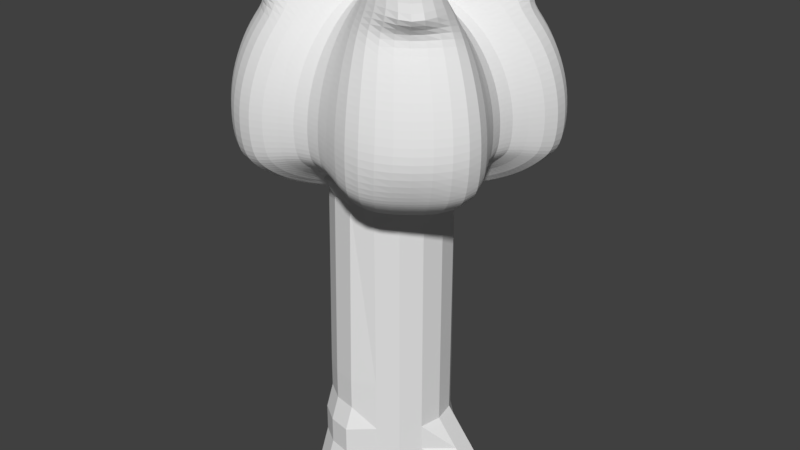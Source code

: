 # Source: Tree.blend  (saved by Blender 2.79.0; exported with 4.5.12 LTS)
import bpy
from mathutils import Matrix  # noqa: F401  (used for matrix-valued properties, if any)

bpy.ops.wm.read_factory_settings(use_empty=True)
scene = bpy.context.scene
scene.name = 'Scene'

# ---- collections
col_collection_1 = bpy.data.collections.new('Collection 1'); scene.collection.children.link(col_collection_1)

# ---- world
world_world = bpy.data.worlds.new('World'); scene.world = world_world
world_world.color = (0.05088, 0.05088, 0.05088)
world_world.use_sun_shadow = False
world_world.sun_shadow_jitter_overblur = 0.0
world_world.cycles.sampling_method = 'MANUAL'

# ---- meshes
me_cylinder = bpy.data.meshes.new('Cylinder')
me_cylinder.from_pydata([(0.0, 1.317, -1.0), (0.0, 1.0, 1.0), (0.3827, 1.241, -1.0), (0.2257, 0.7839, 1.0), (0.7071, 0.7071, -1.0), (0.5501, 0.5671, 1.0), (1.656, 0.3827, -1.0), (1.134, 0.3827, 1.0), (1.732, -4.371e-08, -1.0), (1.21, -4.371e-08, 1.0), (0.9239, -0.3827, -1.0), (0.9239, -0.3827, 1.0), (0.7071, -0.7071, -1.0), (0.7071, -0.7071, 1.0), (0.3827, -0.9239, -1.0), (0.3827, -0.9239, 1.0), (1.51e-07, -1.447, -1.0), (1.51e-07, -1.262, 1.0), (-0.3827, -1.371, -1.0), (-0.3827, -1.186, 1.0), (-0.7071, -1.155, -1.0), (-0.7071, -0.7071, 1.0), (-0.9239, -0.3827, -1.0), (-0.9239, -0.3827, 1.0), (-1.161, 1.192e-08, -1.0), (-0.8742, 1.192e-08, 1.0), (-1.085, 0.3827, -1.0), (-0.7981, 0.3827, 1.0), (-0.8617, 0.9887, -1.0), (-0.7071, 0.9817, 1.0), (-0.5373, 1.205, -1.0), (-0.3827, 1.199, 1.0), (0.0, 1.317, -0.907), (0.0, 1.193, -0.7626), (0.0, 1.193, -0.6077), (0.0, 1.193, -0.4825), (0.0, 1.193, -0.3052), (0.3827, 1.116, -0.3052), (0.3827, 1.116, -0.4825), (0.3827, 1.116, -0.6077), (0.3827, 1.116, -0.7626), (0.3827, 1.241, -0.907), (0.7071, 0.7071, -0.3052), (0.7071, 0.7071, -0.4825), (0.7071, 0.7071, -0.6077), (0.7071, 0.7071, -0.7626), (0.7071, 0.7071, -0.907), (0.9239, 0.3827, -0.3052), (0.9239, 0.3827, -0.4825), (0.9239, 0.3827, -0.6077), (1.3, 0.3827, -0.7626), (1.656, 0.3827, -0.907), (1.0, -4.371e-08, -0.3052), (1.0, -4.371e-08, -0.4825), (1.0, -4.371e-08, -0.6077), (1.376, -4.371e-08, -0.7626), (1.732, -4.371e-08, -0.907), (0.9239, -0.3827, -0.3052), (0.9239, -0.3827, -0.4825), (0.9239, -0.3827, -0.6077), (0.9239, -0.3827, -0.7626), (0.9239, -0.3827, -0.907), (0.7071, -0.7071, -0.3052), (0.7071, -0.7071, -0.4825), (0.7071, -0.7071, -0.6077), (0.7071, -0.7071, -0.7626), (0.7071, -0.7071, -0.907), (0.3827, -0.9239, -0.3052), (0.3827, -0.9239, -0.4825), (0.3827, -0.9239, -0.6077), (0.3827, -0.9239, -0.7626), (0.3827, -0.9239, -0.907), (1.51e-07, -1.113, -0.3052), (1.51e-07, -1.113, -0.4825), (1.51e-07, -1.267, -0.6077), (1.51e-07, -1.267, -0.7626), (1.51e-07, -1.447, -0.907), (-0.3827, -1.037, -0.3052), (-0.3827, -1.037, -0.4825), (-0.3827, -1.191, -0.6077), (-0.3827, -1.191, -0.7626), (-0.3827, -1.371, -0.907), (-0.7071, -0.8201, -0.3052), (-0.7071, -0.8201, -0.4825), (-0.7071, -0.9745, -0.6077), (-0.7071, -0.9745, -0.7626), (-0.7071, -1.155, -0.907), (-0.9239, -0.3827, -0.3052), (-0.9239, -0.3827, -0.4825), (-0.9239, -0.3827, -0.6077), (-0.9239, -0.3827, -0.7626), (-0.9239, -0.3827, -0.907), (-1.0, 1.192e-08, -0.3052), (-1.0, 1.192e-08, -0.4825), (-1.0, 1.192e-08, -0.6077), (-1.161, 1.192e-08, -0.7626), (-1.161, 1.192e-08, -0.907), (-0.9239, 0.3827, -0.3052), (-0.9239, 0.3827, -0.4825), (-0.9239, 0.3827, -0.6077), (-1.085, 0.3827, -0.7626), (-1.085, 0.3827, -0.907), (-0.7071, 0.7071, -0.3052), (-0.7071, 0.7071, -0.4825), (-0.7071, 0.7071, -0.6077), (-0.7071, 0.7071, -0.7626), (-0.8617, 0.9887, -0.907), (-0.3827, 0.9239, -0.3052), (-0.3827, 0.9239, -0.4825), (-0.3827, 0.9239, -0.6077), (-0.3827, 0.9239, -0.7626), (-0.5373, 1.205, -0.907), (0.0, 1.078, 0.7719), (0.0, 1.014, 0.9033), (0.2257, 0.7982, 0.9033), (0.2851, 0.8432, 0.7719), (0.5501, 0.5671, 0.9033), (0.6095, 0.5479, 0.7719), (1.134, 0.3827, 0.9033), (0.9239, 0.3827, 0.7719), (1.21, -4.371e-08, 0.9033), (1.0, -4.371e-08, 0.7719), (0.9239, -0.3827, 0.9033), (0.9239, -0.3827, 0.7719), (0.7071, -0.7071, 0.9033), (0.7071, -0.7071, 0.7719), (0.3827, -0.9239, 0.9033), (0.3827, -0.9239, 0.7719), (1.51e-07, -1.271, 0.9033), (1.51e-07, -1.046, 0.7719), (-0.3827, -1.195, 0.9033), (-0.3827, -0.9699, 0.7719), (-0.7071, -0.7155, 0.9033), (-0.7071, -0.7532, 0.7719), (-0.9239, -0.3827, 0.9033), (-0.9239, -0.3827, 0.7719), (-0.8742, 1.192e-08, 0.9033), (-1.0, 1.192e-08, 0.7719), (-0.7981, 0.3827, 0.9033), (-0.9239, 0.3827, 0.7719), (-0.7071, 0.9817, 0.9033), (-0.7071, 0.7071, 0.7719), (-0.3827, 1.199, 0.9033), (-0.3827, 0.9239, 0.7719)], [], [(113, 1, 3, 114), (114, 3, 5, 116), (116, 5, 7, 118), (118, 7, 9, 120), (120, 9, 11, 122), (122, 11, 13, 124), (124, 13, 15, 126), (126, 15, 17, 128), (128, 17, 19, 130), (130, 19, 21, 132), (132, 21, 23, 134), (134, 23, 25, 136), (136, 25, 27, 138), (138, 27, 29, 140), (3, 1, 31, 29, 27, 25, 23, 21, 19, 17, 15, 13, 11, 9, 7, 5), (140, 29, 31, 142), (142, 31, 1, 113), (0, 2, 4, 6, 8, 10, 12, 14, 16, 18, 20, 22, 24, 26, 28, 30), (30, 111, 32, 0), (111, 110, 33, 32), (110, 109, 34, 33), (109, 108, 35, 34), (108, 107, 36, 35), (28, 106, 111, 30), (106, 105, 110, 111), (105, 104, 109, 110), (104, 103, 108, 109), (103, 102, 107, 108), (26, 101, 106, 28), (101, 100, 105, 106), (100, 99, 104, 105), (99, 98, 103, 104), (98, 97, 102, 103), (24, 96, 101, 26), (96, 95, 100, 101), (95, 94, 99, 100), (94, 93, 98, 99), (93, 92, 97, 98), (22, 91, 96, 24), (91, 90, 95, 96), (90, 89, 94, 95), (89, 88, 93, 94), (88, 87, 92, 93), (20, 86, 91, 22), (86, 85, 90, 91), (85, 84, 89, 90), (84, 83, 88, 89), (83, 82, 87, 88), (18, 81, 86, 20), (81, 80, 85, 86), (80, 79, 84, 85), (79, 78, 83, 84), (78, 77, 82, 83), (16, 76, 81, 18), (76, 75, 80, 81), (75, 74, 79, 80), (74, 73, 78, 79), (73, 72, 77, 78), (14, 71, 76, 16), (71, 70, 75, 76), (70, 69, 74, 75), (69, 68, 73, 74), (68, 67, 72, 73), (12, 66, 71, 14), (66, 65, 70, 71), (65, 64, 69, 70), (64, 63, 68, 69), (63, 62, 67, 68), (10, 61, 66, 12), (61, 60, 65, 66), (60, 59, 64, 65), (59, 58, 63, 64), (58, 57, 62, 63), (8, 56, 61, 10), (56, 55, 60, 61), (55, 54, 59, 60), (54, 53, 58, 59), (53, 52, 57, 58), (6, 51, 56, 8), (51, 50, 55, 56), (50, 49, 54, 55), (49, 48, 53, 54), (48, 47, 52, 53), (4, 46, 51, 6), (46, 45, 50, 51), (45, 44, 49, 50), (44, 43, 48, 49), (43, 42, 47, 48), (2, 41, 46, 4), (41, 40, 45, 46), (40, 39, 44, 45), (39, 38, 43, 44), (38, 37, 42, 43), (0, 32, 41, 2), (32, 33, 40, 41), (33, 34, 39, 40), (34, 35, 38, 39), (35, 36, 37, 38), (107, 143, 112, 36), (143, 142, 113, 112), (102, 141, 143, 107), (141, 140, 142, 143), (97, 139, 141, 102), (139, 138, 140, 141), (92, 137, 139, 97), (137, 136, 138, 139), (87, 135, 137, 92), (135, 134, 136, 137), (82, 133, 135, 87), (133, 132, 134, 135), (77, 131, 133, 82), (131, 130, 132, 133), (72, 129, 131, 77), (129, 128, 130, 131), (67, 127, 129, 72), (127, 126, 128, 129), (62, 125, 127, 67), (125, 124, 126, 127), (57, 123, 125, 62), (123, 122, 124, 125), (52, 121, 123, 57), (121, 120, 122, 123), (47, 119, 121, 52), (119, 118, 120, 121), (42, 117, 119, 47), (117, 116, 118, 119), (37, 115, 117, 42), (115, 114, 116, 117), (36, 112, 115, 37), (112, 113, 114, 115)])
me_cylinder.use_remesh_preserve_volume = False
me_cylinder.use_remesh_preserve_attributes = False
me_cylinder.use_mirror_vertex_groups = False
me_cylinder.update()
me_sphere = bpy.data.meshes.new('Sphere')
me_sphere.from_pydata([(-0.0286, 0.2736, 2.54), (-0.0286, 0.5366, 2.46), (-0.0286, 0.779, 2.331), (-0.0286, 1.166, 1.944), (-0.0286, 1.296, 1.702), (-0.0286, 1.402, 1.165), (-0.0286, 1.296, 0.7865), (-0.0286, 1.166, 0.6799), (-0.0286, 0.779, 0.5097), (-0.0286, 0.5366, 0.4527), (-0.0286, 0.2736, 0.4176), (0.151, -3.489e-07, 0.5265), (0.1293, 0.3889, 3.184), (0.2842, 0.7629, 3.061), (0.427, 1.108, 2.862), (0.5521, 1.41, 2.593), (0.6548, 1.658, 2.266), (0.7311, 1.842, 1.893), (0.7781, 1.955, 1.489), (0.794, 1.994, 1.068), (0.7781, 1.955, 0.6466), (0.7311, 1.842, 0.4851), (0.6548, 1.658, 0.321), (0.5521, 1.41, 0.1772), (0.427, 1.108, 0.0592), (0.2842, 0.7629, -0.0285), (0.1293, 0.3889, -0.08251), (0.3994, 0.3995, 3.171), (0.6856, 0.6857, 3.262), (1.895, 1.931, 2.852), (1.181, 1.181, 2.581), (1.37, 1.37, 2.254), (1.511, 1.511, 1.881), (1.598, 1.598, 1.476), (1.627, 1.628, 1.055), (1.598, 1.598, 0.6339), (1.378, 1.41, 0.4851), (1.237, 1.269, 0.321), (1.047, 1.079, 0.1772), (0.8159, 0.8477, 0.0592), (0.5521, 0.5839, -0.0285), (0.2659, 0.2977, -0.08251), (0.6693, 0.1611, 3.184), (1.043, 0.316, 3.061), (1.388, 0.4588, 2.862), (1.69, 0.5839, 2.593), (1.938, 0.6866, 2.266), (2.122, 0.7629, 1.893), (2.236, 0.8099, 1.489), (2.274, 0.8258, 1.068), (2.236, 0.8099, 0.6466), (2.122, 0.7629, 0.4851), (1.938, 0.6866, 0.321), (1.69, 0.5839, 0.1772), (1.388, 0.4588, 0.0592), (1.043, 0.316, -0.0285), (0.6693, 0.1611, -0.08251), (0.4491, -3.77e-07, 2.386), (0.678, -4.225e-07, 2.317), (0.889, -4.225e-07, 2.204), (1.074, -4.407e-07, 2.052), (1.226, -4.588e-07, 1.867), (1.338, -4.225e-07, 1.656), (1.408, -4.225e-07, 1.427), (1.431, -4.952e-07, 1.189), (1.408, -4.225e-07, 0.9513), (1.338, -4.968e-07, 0.86), (1.226, -4.604e-07, 0.7672), (1.074, -4.422e-07, 0.6859), (0.889, -4.24e-07, 0.6191), (0.678, -4.422e-07, 0.5695), (0.4491, -3.786e-07, 0.539), (0.6693, -0.1611, 3.184), (1.043, -0.316, 3.061), (1.388, -0.4588, 2.862), (1.69, -0.5839, 2.593), (1.938, -0.6866, 2.266), (2.122, -0.7629, 1.893), (2.236, -0.8099, 1.489), (2.274, -0.8258, 1.068), (2.236, -0.8099, 0.6466), (2.122, -0.7629, 0.4851), (1.938, -0.6866, 0.321), (1.69, -0.5839, 0.1772), (1.388, -0.4588, 0.0592), (1.043, -0.316, -0.0285), (0.6693, -0.1611, -0.08251), (0.4105, -0.3852, 3.134), (0.6967, -0.6714, 3.225), (1.918, -1.909, 2.776), (1.192, -1.166, 2.543), (1.381, -1.356, 2.216), (1.522, -1.497, 1.843), (1.609, -1.584, 1.439), (1.64, -1.649, 1.056), (1.465, -1.496, 0.6466), (1.378, -1.41, 0.4851), (1.237, -1.269, 0.321), (1.047, -1.079, 0.1772), (0.8159, -0.8477, 0.0592), (0.5521, -0.5839, -0.0285), (0.2659, -0.2977, -0.08251), (0.1293, -0.3889, 3.184), (0.2842, -0.7629, 3.061), (0.427, -1.108, 2.862), (0.5521, -1.41, 2.593), (0.6548, -1.658, 2.266), (0.7311, -1.842, 1.893), (0.7781, -1.955, 1.489), (0.794, -1.994, 1.068), (0.7781, -1.955, 0.6466), (0.7311, -1.842, 0.4851), (0.6548, -1.658, 0.321), (0.5521, -1.41, 0.1772), (0.427, -1.108, 0.0592), (0.2842, -0.7629, -0.0285), (0.1293, -0.3889, -0.08251), (-0.0286, -0.2736, 2.54), (-0.0286, -0.5366, 2.46), (-0.0286, -0.779, 2.331), (-0.0286, -0.9915, 2.157), (-0.0286, -1.166, 1.944), (-0.0286, -1.296, 1.702), (-0.0286, -1.375, 1.439), (-0.0286, -1.402, 1.165), (-0.0286, -1.375, 0.8914), (-0.0286, -1.296, 0.7865), (-0.0286, -1.166, 0.6799), (-0.0286, -0.9915, 0.5864), (-0.0286, -0.779, 0.5097), (-0.0286, -0.5366, 0.4527), (-0.0286, -0.2736, 0.4176), (0.0287, -5.882e-07, 2.425), (-0.1929, -0.3889, 3.181), (-0.3478, -0.7629, 3.055), (-0.4906, -1.108, 2.858), (-0.6157, -1.41, 2.588), (-0.7184, -1.658, 2.281), (-0.7947, -1.842, 1.873), (-0.8417, -1.955, 1.484), (-0.8575, -1.994, 1.08), (-0.8417, -1.955, 0.6632), (-0.7947, -1.842, 0.4851), (-0.7184, -1.658, 0.321), (-0.6157, -1.41, 0.1772), (-0.4906, -1.108, 0.0592), (-0.3478, -0.7629, -0.0285), (-0.1929, -0.3889, -0.08251), (-0.3295, -0.2977, 3.184), (-0.6157, -0.5839, 3.275), (-1.831, -1.731, 2.878), (-1.111, -1.079, 2.593), (-1.3, -1.269, 2.266), (-1.441, -1.41, 1.893), (-1.528, -1.496, 1.489), (-1.558, -1.526, 1.068), (-1.528, -1.496, 0.6466), (-1.441, -1.41, 0.4851), (-1.3, -1.269, 0.321), (-1.111, -1.079, 0.1772), (-0.8795, -0.8477, 0.0592), (-0.6157, -0.5839, -0.0285), (-0.3295, -0.2977, -0.08251), (-0.4207, -0.1611, 3.184), (-0.7947, -0.316, 3.061), (-1.139, -0.4588, 2.862), (-1.441, -0.5839, 2.593), (-1.689, -0.6866, 2.266), (-1.874, -0.7629, 1.893), (-1.987, -0.8099, 1.489), (-2.025, -0.8258, 1.068), (-1.987, -0.8099, 0.6466), (-1.874, -0.7629, 0.4851), (-1.689, -0.6866, 0.321), (-1.441, -0.5839, 0.1772), (-1.139, -0.4588, 0.0592), (-0.7947, -0.316, -0.0285), (-0.4207, -0.1611, -0.08251), (-0.2037, -2.497e-07, 2.386), (-0.4326, -1.679e-07, 2.317), (-0.6436, -4.058e-08, 2.204), (-0.8285, -5.876e-08, 2.052), (-0.9803, 1.595e-07, 1.867), (-1.093, 8.672e-08, 1.656), (-1.163, -2.239e-08, 1.427), (-1.186, 1.231e-07, 1.189), (-1.163, -2.239e-08, 0.9513), (-1.093, 1.215e-07, 0.86), (-0.9803, 1.579e-07, 0.7672), (-0.8285, -6.032e-08, 0.6859), (-0.6436, -4.213e-08, 0.6191), (-0.4326, -7.85e-08, 0.5695), (-0.2037, -2.785e-07, 0.539), (-0.4207, 0.1611, 3.184), (-0.7947, 0.316, 3.061), (-1.139, 0.4588, 2.862), (-1.441, 0.5839, 2.593), (-1.689, 0.6866, 2.266), (-1.874, 0.7629, 1.893), (-1.987, 0.8099, 1.489), (-2.025, 0.8258, 1.068), (-1.987, 0.8099, 0.6466), (-1.874, 0.7629, 0.4851), (-1.689, 0.6866, 0.321), (-1.441, 0.5839, 0.1772), (-1.139, 0.4588, 0.0592), (-0.7947, 0.316, -0.0285), (-0.4207, 0.1611, -0.08251), (-0.3295, 0.2977, 3.184), (-0.6157, 0.5839, 3.275), (-1.831, 1.723, 2.878), (-1.111, 1.079, 2.593), (-1.3, 1.269, 2.266), (-1.441, 1.41, 1.893), (-1.528, 1.496, 1.489), (-1.558, 1.526, 1.068), (-1.528, 1.496, 0.6466), (-1.441, 1.41, 0.4851), (-1.3, 1.269, 0.321), (-1.111, 1.079, 0.1772), (-0.8795, 0.8477, 0.0592), (-0.6157, 0.5839, -0.0285), (-0.3295, 0.2977, -0.08251), (-0.1929, 0.3889, 3.184), (-0.3478, 0.7629, 3.061), (-0.4906, 1.108, 2.862), (-0.6157, 1.41, 2.593), (-0.7184, 1.658, 2.266), (-0.7947, 1.842, 1.893), (-0.8417, 1.955, 1.489), (-0.8575, 1.994, 1.068), (-0.8417, 1.955, 0.6466), (-0.7947, 1.842, 0.4851), (-0.7184, 1.658, 0.321), (-0.6157, 1.41, 0.1772), (-0.4906, 1.108, 0.0592), (-0.3478, 0.7629, -0.0285), (-0.1929, 0.3889, -0.08251), (-0.0286, 0.9915, 2.157), (-0.0286, 1.375, 1.439), (-0.0286, 1.375, 0.8914), (-0.0286, 0.9915, 0.5864)], [], [(6, 240, 20, 21), (2, 1, 13, 14), (7, 6, 21, 22), (238, 2, 14, 15), (241, 7, 22, 23), (3, 238, 15, 16), (8, 241, 23, 24), (4, 3, 16, 17), (9, 8, 24, 25), (239, 4, 17, 18), (10, 9, 25, 26), (5, 239, 18, 19), (0, 132, 12), (11, 10, 26), (240, 5, 19, 20), (1, 0, 12, 13), (12, 132, 27), (11, 26, 41), (20, 19, 34, 35), (13, 12, 27, 28), (21, 20, 35, 36), (14, 13, 28, 29), (22, 21, 36, 37), (15, 14, 29, 30), (23, 22, 37, 38), (16, 15, 30, 31), (24, 23, 38, 39), (17, 16, 31, 32), (25, 24, 39, 40), (18, 17, 32, 33), (26, 25, 40, 41), (19, 18, 33, 34), (31, 30, 45, 46), (39, 38, 53, 54), (32, 31, 46, 47), (40, 39, 54, 55), (33, 32, 47, 48), (41, 40, 55, 56), (34, 33, 48, 49), (27, 132, 42), (11, 41, 56), (35, 34, 49, 50), (28, 27, 42, 43), (36, 35, 50, 51), (29, 28, 43, 44), (37, 36, 51, 52), (30, 29, 44, 45), (38, 37, 52, 53), (50, 49, 64, 65), (43, 42, 57, 58), (51, 50, 65, 66), (44, 43, 58, 59), (52, 51, 66, 67), (45, 44, 59, 60), (53, 52, 67, 68), (46, 45, 60, 61), (54, 53, 68, 69), (47, 46, 61, 62), (55, 54, 69, 70), (48, 47, 62, 63), (56, 55, 70, 71), (49, 48, 63, 64), (42, 132, 57), (11, 56, 71), (69, 68, 83, 84), (62, 61, 76, 77), (70, 69, 84, 85), (63, 62, 77, 78), (71, 70, 85, 86), (64, 63, 78, 79), (57, 132, 72), (11, 71, 86), (65, 64, 79, 80), (58, 57, 72, 73), (66, 65, 80, 81), (59, 58, 73, 74), (67, 66, 81, 82), (60, 59, 74, 75), (68, 67, 82, 83), (61, 60, 75, 76), (81, 80, 95, 96), (74, 73, 88, 89), (82, 81, 96, 97), (75, 74, 89, 90), (83, 82, 97, 98), (76, 75, 90, 91), (84, 83, 98, 99), (77, 76, 91, 92), (85, 84, 99, 100), (78, 77, 92, 93), (86, 85, 100, 101), (79, 78, 93, 94), (72, 132, 87), (11, 86, 101), (80, 79, 94, 95), (73, 72, 87, 88), (100, 99, 114, 115), (93, 92, 107, 108), (101, 100, 115, 116), (94, 93, 108, 109), (87, 132, 102), (11, 101, 116), (95, 94, 109, 110), (88, 87, 102, 103), (96, 95, 110, 111), (89, 88, 103, 104), (97, 96, 111, 112), (90, 89, 104, 105), (98, 97, 112, 113), (91, 90, 105, 106), (99, 98, 113, 114), (92, 91, 106, 107), (104, 103, 118, 119), (112, 111, 126, 127), (105, 104, 119, 120), (113, 112, 127, 128), (106, 105, 120, 121), (114, 113, 128, 129), (107, 106, 121, 122), (115, 114, 129, 130), (108, 107, 122, 123), (116, 115, 130, 131), (109, 108, 123, 124), (102, 132, 117), (11, 116, 131), (110, 109, 124, 125), (103, 102, 117, 118), (111, 110, 125, 126), (123, 122, 138, 139), (131, 130, 146, 147), (124, 123, 139, 140), (117, 132, 133), (11, 131, 147), (125, 124, 140, 141), (118, 117, 133, 134), (126, 125, 141, 142), (119, 118, 134, 135), (127, 126, 142, 143), (120, 119, 135, 136), (128, 127, 143, 144), (121, 120, 136, 137), (129, 128, 144, 145), (122, 121, 137, 138), (130, 129, 145, 146), (143, 142, 157, 158), (136, 135, 150, 151), (144, 143, 158, 159), (137, 136, 151, 152), (145, 144, 159, 160), (138, 137, 152, 153), (146, 145, 160, 161), (139, 138, 153, 154), (147, 146, 161, 162), (140, 139, 154, 155), (133, 132, 148), (11, 147, 162), (141, 140, 155, 156), (134, 133, 148, 149), (142, 141, 156, 157), (135, 134, 149, 150), (162, 161, 176, 177), (155, 154, 169, 170), (148, 132, 163), (11, 162, 177), (156, 155, 170, 171), (149, 148, 163, 164), (157, 156, 171, 172), (150, 149, 164, 165), (158, 157, 172, 173), (151, 150, 165, 166), (159, 158, 173, 174), (152, 151, 166, 167), (160, 159, 174, 175), (153, 152, 167, 168), (161, 160, 175, 176), (154, 153, 168, 169), (166, 165, 180, 181), (174, 173, 188, 189), (167, 166, 181, 182), (175, 174, 189, 190), (168, 167, 182, 183), (176, 175, 190, 191), (169, 168, 183, 184), (177, 176, 191, 192), (170, 169, 184, 185), (163, 132, 178), (11, 177, 192), (171, 170, 185, 186), (164, 163, 178, 179), (172, 171, 186, 187), (165, 164, 179, 180), (173, 172, 187, 188), (185, 184, 199, 200), (178, 132, 193), (11, 192, 207), (186, 185, 200, 201), (179, 178, 193, 194), (187, 186, 201, 202), (180, 179, 194, 195), (188, 187, 202, 203), (181, 180, 195, 196), (189, 188, 203, 204), (182, 181, 196, 197), (190, 189, 204, 205), (183, 182, 197, 198), (191, 190, 205, 206), (184, 183, 198, 199), (192, 191, 206, 207), (204, 203, 218, 219), (197, 196, 211, 212), (205, 204, 219, 220), (198, 197, 212, 213), (206, 205, 220, 221), (199, 198, 213, 214), (207, 206, 221, 222), (200, 199, 214, 215), (193, 132, 208), (11, 207, 222), (201, 200, 215, 216), (194, 193, 208, 209), (202, 201, 216, 217), (195, 194, 209, 210), (203, 202, 217, 218), (196, 195, 210, 211), (11, 222, 237), (216, 215, 230, 231), (209, 208, 223, 224), (217, 216, 231, 232), (210, 209, 224, 225), (218, 217, 232, 233), (211, 210, 225, 226), (219, 218, 233, 234), (212, 211, 226, 227), (220, 219, 234, 235), (213, 212, 227, 228), (221, 220, 235, 236), (214, 213, 228, 229), (222, 221, 236, 237), (215, 214, 229, 230), (208, 132, 223), (235, 234, 241, 8), (228, 227, 3, 4), (236, 235, 8, 9), (229, 228, 4, 239), (237, 236, 9, 10), (230, 229, 239, 5), (223, 132, 0), (11, 237, 10), (231, 230, 5, 240), (224, 223, 0, 1), (232, 231, 240, 6), (225, 224, 1, 2), (233, 232, 6, 7), (226, 225, 2, 238), (234, 233, 7, 241), (227, 226, 238, 3)])
me_sphere.use_remesh_preserve_volume = False
me_sphere.use_remesh_preserve_attributes = False
me_sphere.use_mirror_vertex_groups = False
me_sphere.update()
arm_armature = bpy.data.armatures.new('Armature')  # bones are not reproduced

# ---- objects
ob_cylinder = bpy.data.objects.new('Cylinder', me_cylinder)
ob_armature = bpy.data.objects.new('Armature', arm_armature)
ob_sphere = bpy.data.objects.new('Sphere', me_sphere)

# ---- transforms, parenting, visibility, modifiers, constraints
ob_cylinder.location = (0.0, 0.0, 4.349)
ob_cylinder.scale = (1.459, 1.459, 4.377)
ob_cylinder.lineart.crease_threshold = 0.0
ob_armature.location = (0.0, 0.0, 7.854)
ob_armature.scale = (1.712, 1.712, 1.712)
ob_armature.show_in_front = True
ob_armature.lineart.crease_threshold = 0.0
ob_sphere.parent = ob_armature
ob_sphere.location = (0.0, 0.0, 0.0)
ob_sphere.lineart.crease_threshold = 0.0
_vg = ob_sphere.vertex_groups.new(name='Bone')
for _i, _w in zip([0, 7, 8, 9, 10, 11, 24, 25, 26, 39, 40, 41, 54, 55, 56, 68, 69, 70, 71, 84, 85, 86, 99, 100, 101, 113, 114, 115, 116, 117, 127, 128, 129, 130, 131, 132, 144, 145, 146, 147, 160, 161, 162, 174, 175, 176, 177, 178, 188, 189, 190, 191, 192, 205, 206, 207, 220, 221, 222, 234, 235, 236, 237, 241], [0.003092, 0.009857, 0.09433, 0.2, 0.4968, 0.8824, 0.0523, 0.1199, 0.2942, 0.02854, 0.09434, 0.2201, 0.019, 0.07542, 0.1706, 0.0178, 0.06069, 0.1204, 0.2727, 0.01774, 0.07413, 0.1734, 0.03583, 0.09886, 0.22, 0.009661, 0.05967, 0.1303, 0.2939, 0.002991, 0.01613, 0.05516, 0.1021, 0.2162, 0.5227, 0.08282, 0.008374, 0.06076, 0.14, 0.3808, 0.04697, 0.113, 0.2893, 0.004216, 0.05847, 0.1342, 0.3267, 0.009887, 0.01927, 0.05969, 0.1134, 0.2424, 0.6039, 0.05698, 0.1393, 0.4016, 0.0441, 0.1114, 0.2916, 0.007314, 0.05815, 0.1305, 0.314, 0.05064]): _vg.add([_i], _w, 'REPLACE')
_vg = ob_sphere.vertex_groups.new(name='Bone.001')
for _i, _w in zip([9, 10, 11, 24, 25, 26, 38, 39, 40, 41, 47, 48, 49, 50, 51, 52, 53, 54, 55, 56, 60, 61, 62, 63, 64, 65, 66, 67, 68, 69, 70, 71, 76, 77, 78, 79, 80, 81, 82, 83, 84, 85, 86, 92, 93, 94, 95, 96, 97, 98, 99, 100, 101, 106, 107, 108, 109, 110, 111, 112, 113, 114, 115, 116, 122, 123, 124, 125, 126, 127, 128, 129, 130, 131, 141, 142, 143, 144, 145, 146, 147, 160, 161, 162, 176, 177], [0.003185, 0.02672, 0.03611, 0.01479, 0.0548, 0.0782, 0.01862, 0.06825, 0.1042, 0.1328, 0.00989, 0.03508, 0.04885, 0.05636, 0.0706, 0.09588, 0.1415, 0.1887, 0.2295, 0.2601, 0.01122, 0.06284, 0.1209, 0.2224, 0.3955, 0.4851, 0.5253, 0.561, 0.594, 0.6057, 0.5783, 0.4742, 0.02761, 0.0853, 0.1842, 0.4089, 0.4826, 0.5182, 0.5685, 0.6845, 0.7329, 0.7164, 0.6169, 0.06396, 0.1594, 0.4302, 0.4917, 0.5205, 0.5704, 0.7091, 0.7416, 0.6909, 0.5631, 0.007714, 0.07066, 0.1658, 0.3825, 0.4901, 0.579, 0.6267, 0.6487, 0.633, 0.5702, 0.4464, 0.03505, 0.07171, 0.1144, 0.1545, 0.1785, 0.1981, 0.2137, 0.2208, 0.2118, 0.1681, 0.005044, 0.01721, 0.03767, 0.05827, 0.076, 0.09294, 0.1051, 0.01361, 0.04968, 0.0747, 0.01072, 0.04867]): _vg.add([_i], _w, 'REPLACE')
_vg = ob_sphere.vertex_groups.new(name='Bone.006')
for _i, _w in zip([0, 42, 43, 44, 45, 46, 47, 48, 49, 50, 51, 52, 53, 57, 58, 59, 60, 61, 62, 63, 64, 65, 66, 67, 68, 69, 70, 72, 73, 74, 75, 76, 77, 78, 79, 80, 81, 82, 83, 84, 85, 86, 87, 88, 90, 91, 92, 93, 94, 95, 96, 97, 98, 99, 100, 101, 102, 103, 104, 105, 106, 107, 108, 109, 110, 111, 112, 113, 114, 115, 117, 118, 119, 120, 121, 122, 123, 124, 125, 126, 127, 128, 129, 132, 133, 136, 137, 138, 139, 140, 178], [0.01628, 0.02747, 0.05329, 0.065, 0.1063, 0.1186, 0.1068, 0.08195, 0.04147, 0.008933, 0.003977, 0.003933, 0.006195, 0.2453, 0.412, 0.5084, 0.5742, 0.5988, 0.5738, 0.488, 0.3203, 0.226, 0.1807, 0.1388, 0.09358, 0.05792, 0.01661, 0.4644, 0.1229, 0.2269, 0.5787, 0.7552, 0.8018, 0.7485, 0.554, 0.4853, 0.4435, 0.3761, 0.2227, 0.124, 0.0653, 0.01373, 0.4798, 0.00259, 0.2083, 0.6651, 0.8182, 0.7928, 0.5536, 0.4947, 0.458, 0.3891, 0.2042, 0.1055, 0.05367, 0.005241, 0.4068, 0.0958, 0.1556, 0.5033, 0.6689, 0.7235, 0.6806, 0.5058, 0.3933, 0.2756, 0.1917, 0.1217, 0.0716, 0.03001, 0.1967, 0.1052, 0.1069, 0.1559, 0.1912, 0.1991, 0.1828, 0.1488, 0.1156, 0.09318, 0.07193, 0.05136, 0.01748, 0.1025, 0.01578, 0.001123, 0.01634, 0.01803, 0.01221, 0.002977, 0.02522]): _vg.add([_i], _w, 'REPLACE')
_vg = ob_sphere.vertex_groups.new(name='Bone.010')
for _i, _w in zip([0, 42, 57, 58, 59, 60, 61, 62, 63, 72, 73, 74, 75, 76, 77, 78, 87, 88, 89, 90, 91, 92, 93, 102, 103, 104, 105, 106, 107, 108, 117, 118, 119, 120, 121, 122, 123, 132, 133, 134, 178], [0.007984, 0.005657, 0.188, 0.2074, 0.1812, 0.1233, 0.07638, 0.04111, 0.002865, 0.4946, 0.8372, 0.7323, 0.3581, 0.1551, 0.06555, 0.003462, 0.5107, 0.9673, 0.9759, 0.7678, 0.2833, 0.09256, 0.007978, 0.466, 0.8252, 0.7655, 0.3657, 0.167, 0.07362, 0.01302, 0.1848, 0.2527, 0.2125, 0.1458, 0.09003, 0.05219, 0.00834, 0.08992, 0.02289, 0.002701, 0.01635]): _vg.add([_i], _w, 'REPLACE')
_vg = ob_sphere.vertex_groups.new(name='Bone.002')
for _i, _w in zip([3, 4, 5, 6, 7, 8, 9, 10, 16, 17, 18, 19, 20, 21, 22, 23, 24, 25, 26, 31, 32, 33, 34, 35, 36, 37, 38, 39, 40, 41, 46, 47, 48, 49, 50, 51, 52, 53, 54, 55, 56, 62, 63, 64, 65, 66, 67, 68, 69, 70, 71, 83, 84, 85, 86, 100, 101, 116, 206, 207, 219, 220, 221, 222, 228, 229, 230, 231, 232, 233, 234, 235, 236, 237, 238, 239, 240, 241], [0.09262, 0.1855, 0.4581, 0.5099, 0.5056, 0.3395, 0.2517, 0.1697, 0.03179, 0.09093, 0.1919, 0.4134, 0.4805, 0.5095, 0.547, 0.6317, 0.632, 0.5564, 0.4133, 0.008104, 0.07249, 0.1692, 0.4163, 0.4755, 0.4955, 0.5146, 0.5568, 0.6494, 0.613, 0.4804, 0.02082, 0.07905, 0.1691, 0.362, 0.433, 0.4599, 0.489, 0.5574, 0.5807, 0.5467, 0.4403, 0.02589, 0.06283, 0.0972, 0.1274, 0.1457, 0.1636, 0.1811, 0.1926, 0.1921, 0.1629, 0.03062, 0.05836, 0.07468, 0.08658, 0.01993, 0.03809, 0.004523, 0.02824, 0.05568, 0.02381, 0.05278, 0.06858, 0.08725, 0.0372, 0.06756, 0.0845, 0.09175, 0.09972, 0.1136, 0.1278, 0.1334, 0.1258, 0.1212, 0.03696, 0.3566, 0.5008, 0.4712]): _vg.add([_i], _w, 'REPLACE')
_vg = ob_sphere.vertex_groups.new(name='Bone.007')
for _i, _w in zip([0, 1, 2, 3, 4, 5, 6, 7, 8, 9, 12, 13, 14, 15, 16, 17, 18, 19, 20, 21, 22, 23, 24, 25, 26, 27, 28, 30, 31, 32, 33, 34, 35, 36, 37, 38, 39, 40, 41, 42, 43, 44, 45, 46, 47, 48, 49, 50, 51, 52, 53, 54, 55, 56, 57, 58, 59, 60, 61, 62, 63, 64, 65, 66, 67, 68, 69, 70, 76, 77, 117, 132, 178, 223, 224, 225, 226, 227, 228, 229, 230, 231, 232, 233, 234, 235, 238, 239, 240, 241], [0.2399, 0.4364, 0.5511, 0.5734, 0.5031, 0.2445, 0.1557, 0.1247, 0.05483, 0.01346, 0.468, 0.8014, 0.7647, 0.8023, 0.8278, 0.8184, 0.745, 0.5472, 0.4829, 0.4413, 0.3765, 0.2308, 0.1284, 0.06748, 0.01813, 0.4933, 0.04035, 0.2702, 0.6808, 0.8054, 0.7736, 0.5612, 0.5079, 0.4831, 0.4485, 0.3656, 0.1806, 0.08735, 0.03475, 0.424, 0.1059, 0.1796, 0.495, 0.6455, 0.6967, 0.6647, 0.5252, 0.4699, 0.4307, 0.3717, 0.2426, 0.1459, 0.08319, 0.03747, 0.2449, 0.1158, 0.1035, 0.135, 0.1618, 0.1729, 0.1685, 0.1489, 0.1303, 0.116, 0.09766, 0.07641, 0.05519, 0.02281, 0.00593, 0.004672, 0.02486, 0.1168, 0.03502, 0.02715, 0.04043, 0.06239, 0.09909, 0.1053, 0.09006, 0.06739, 0.05007, 0.02687, 0.01985, 0.01649, 0.01061, 0.0006932, 0.5861, 0.3444, 0.1859, 0.087]): _vg.add([_i], _w, 'REPLACE')
_vg = ob_sphere.vertex_groups.new(name='Bone.011')
for _i, _w in zip([0, 1, 2, 3, 12, 13, 14, 15, 16, 17, 27, 28, 29, 30, 31, 32, 33, 42, 43, 44, 45, 46, 47, 48, 57, 58, 59, 60, 61, 62, 63, 132, 178, 238], [0.1257, 0.09662, 0.0683, 0.01368, 0.3886, 0.1489, 0.1902, 0.1312, 0.07594, 0.0253, 0.4905, 0.9487, 0.9784, 0.6964, 0.2561, 0.08871, 0.01134, 0.4855, 0.8097, 0.7256, 0.3496, 0.1623, 0.07405, 0.01568, 0.1735, 0.2087, 0.1668, 0.1149, 0.07194, 0.03634, 0.0005944, 0.06935, 0.0003546, 0.04656]): _vg.add([_i], _w, 'REPLACE')
_vg = ob_sphere.vertex_groups.new(name='Bone.003')
for _i, _w in zip([0, 4, 5, 6, 7, 8, 9, 10, 21, 22, 23, 24, 25, 26, 39, 40, 41, 55, 56, 117, 132, 146, 147, 159, 160, 161, 162, 168, 169, 170, 171, 172, 173, 174, 175, 176, 177, 178, 179, 180, 181, 182, 183, 184, 185, 186, 187, 188, 189, 190, 191, 192, 197, 198, 199, 200, 201, 202, 203, 204, 205, 206, 207, 213, 214, 215, 216, 217, 218, 219, 220, 221, 222, 228, 229, 230, 231, 232, 233, 234, 235, 236, 237, 239, 240, 241], [0.005228, 0.02465, 0.1124, 0.2135, 0.2582, 0.4484, 0.4466, 0.2352, 0.001926, 0.03662, 0.0789, 0.1341, 0.1764, 0.1492, 0.0435, 0.07956, 0.09628, 0.01647, 0.05165, 0.004241, 0.08475, 0.02217, 0.04483, 0.01729, 0.05005, 0.0639, 0.07113, 0.02511, 0.04432, 0.05581, 0.06132, 0.0717, 0.09279, 0.1165, 0.1292, 0.1175, 0.09655, 0.02166, 0.00521, 0.03373, 0.08268, 0.1707, 0.3412, 0.4537, 0.5303, 0.5759, 0.5928, 0.5863, 0.5291, 0.3506, 0.2333, 0.125, 0.009701, 0.05239, 0.09175, 0.2033, 0.5026, 0.6863, 0.7701, 0.7876, 0.7254, 0.5992, 0.3617, 0.02225, 0.1112, 0.4537, 0.5118, 0.5762, 0.731, 0.7879, 0.7691, 0.6768, 0.4726, 0.04749, 0.1166, 0.2713, 0.5325, 0.6224, 0.6763, 0.7026, 0.6958, 0.6334, 0.4441, 0.06621, 0.1732, 0.3235]): _vg.add([_i], _w, 'REPLACE')
_vg = ob_sphere.vertex_groups.new(name='Bone.008')
for _i, _w in zip([0, 1, 2, 3, 4, 5, 6, 7, 8, 12, 16, 17, 18, 57, 117, 132, 163, 165, 166, 167, 168, 169, 178, 179, 180, 181, 182, 183, 184, 185, 186, 187, 188, 189, 193, 194, 195, 196, 197, 198, 199, 200, 201, 202, 203, 204, 205, 206, 208, 209, 210, 211, 212, 213, 214, 215, 216, 217, 218, 219, 220, 221, 223, 224, 225, 226, 227, 228, 229, 230, 231, 232, 233, 234, 235, 236, 238, 239, 240, 241], [0.2291, 0.1172, 0.1162, 0.1968, 0.2045, 0.1537, 0.08415, 0.06212, 0.002603, 0.0369, 0.01324, 0.01289, 0.002464, 0.004157, 0.025, 0.115, 0.01859, 0.01348, 0.05292, 0.05186, 0.02374, 0.003207, 0.2528, 0.4142, 0.4954, 0.5232, 0.4884, 0.3525, 0.2652, 0.1966, 0.1363, 0.09766, 0.06549, 0.02984, 0.4881, 0.8097, 0.286, 0.6907, 0.8448, 0.8864, 0.8717, 0.7694, 0.473, 0.2724, 0.16, 0.09119, 0.05059, 0.004463, 0.4929, 0.04865, 0.0003237, 0.2711, 0.7564, 0.8894, 0.8604, 0.5381, 0.4768, 0.3999, 0.2162, 0.116, 0.06156, 0.01414, 0.43, 0.08173, 0.1629, 0.5452, 0.7071, 0.756, 0.7194, 0.5766, 0.3203, 0.2219, 0.1466, 0.08876, 0.05023, 0.004571, 0.1641, 0.1896, 0.1091, 0.0345]): _vg.add([_i], _w, 'REPLACE')
_vg = ob_sphere.vertex_groups.new(name='Bone.012')
for _i, _w in zip([0, 1, 2, 3, 4, 12, 132, 178, 179, 180, 181, 182, 183, 193, 194, 195, 196, 197, 198, 208, 209, 210, 211, 212, 213, 223, 224, 225, 226, 227, 228, 238], [0.2021, 0.2711, 0.2118, 0.07734, 0.0361, 0.04009, 0.07561, 0.1408, 0.1253, 0.1159, 0.08444, 0.05063, 0.006646, 0.4412, 0.163, 0.682, 0.2596, 0.08872, 0.008064, 0.5019, 0.945, 0.9718, 0.7038, 0.2041, 0.05201, 0.4795, 0.8569, 0.7587, 0.3253, 0.134, 0.05458, 0.1343]): _vg.add([_i], _w, 'REPLACE')
_vg = ob_sphere.vertex_groups.new(name='Bone.004')
for _i, _w in zip([0, 9, 10, 11, 71, 84, 85, 86, 98, 99, 100, 101, 106, 107, 108, 109, 110, 111, 112, 113, 114, 115, 116, 117, 118, 119, 120, 121, 122, 123, 124, 125, 126, 127, 128, 129, 130, 131, 132, 136, 137, 138, 139, 140, 141, 142, 143, 144, 145, 146, 147, 153, 154, 155, 156, 157, 158, 159, 160, 161, 162, 168, 169, 170, 171, 172, 173, 174, 175, 176, 177, 178, 179, 183, 184, 185, 186, 187, 188, 189, 190, 191, 192, 203, 204, 205, 206, 207, 219, 220, 221, 222, 235, 236, 237], [0.01185, 0.0003595, 0.01559, 0.0002876, 0.006575, 0.0006444, 0.03492, 0.06194, 0.03933, 0.0722, 0.1025, 0.1214, 0.03212, 0.06251, 0.07407, 0.0718, 0.08639, 0.1113, 0.1399, 0.1722, 0.2038, 0.2186, 0.1852, 0.01984, 4.02e-05, 0.03159, 0.08432, 0.1731, 0.3394, 0.455, 0.5428, 0.5927, 0.6131, 0.6259, 0.6259, 0.5987, 0.5069, 0.2484, 0.09641, 0.00196, 0.06121, 0.1319, 0.274, 0.6039, 0.7331, 0.7782, 0.8056, 0.8104, 0.7799, 0.6884, 0.4324, 0.01881, 0.1014, 0.4809, 0.5247, 0.5932, 0.7544, 0.8141, 0.8045, 0.7304, 0.5307, 0.002107, 0.07665, 0.2372, 0.6086, 0.7101, 0.7523, 0.759, 0.7377, 0.677, 0.4935, 0.07086, 0.006005, 0.01064, 0.05442, 0.09859, 0.1638, 0.2054, 0.2511, 0.3225, 0.4702, 0.4655, 0.211, 0.02571, 0.06748, 0.1256, 0.1739, 0.1393, 0.0003903, 0.05149, 0.08789, 0.1019, 0.00498, 0.04743, 0.06765]): _vg.add([_i], _w, 'REPLACE')
_vg = ob_sphere.vertex_groups.new(name='Bone.009')
for _i, _w in zip([0, 102, 103, 104, 105, 106, 107, 108, 117, 118, 119, 120, 121, 122, 123, 124, 125, 126, 127, 128, 132, 133, 134, 135, 136, 137, 138, 139, 140, 141, 142, 143, 144, 145, 148, 151, 152, 153, 154, 155, 156, 157, 158, 159, 160, 161, 163, 164, 165, 166, 167, 168, 169, 170, 171, 172, 173, 174, 175, 178, 179, 180, 181, 182, 183, 184, 185, 186, 187, 188, 189], [0.0003047, 0.02768, 0.02564, 0.03887, 0.07369, 0.0757, 0.05761, 0.02979, 0.1999, 0.3038, 0.391, 0.454, 0.4368, 0.3175, 0.2304, 0.1539, 0.1018, 0.07591, 0.05423, 0.02091, 0.07804, 0.4089, 0.09804, 0.2104, 0.6379, 0.7724, 0.7696, 0.6525, 0.3307, 0.2014, 0.1479, 0.102, 0.06485, 0.02678, 0.4415, 0.5868, 0.8551, 0.9244, 0.8838, 0.516, 0.4672, 0.3862, 0.1993, 0.1016, 0.05135, 0.001649, 0.3975, 0.0295, 0.1649, 0.6771, 0.8323, 0.871, 0.8384, 0.6804, 0.307, 0.1913, 0.1186, 0.06994, 0.02882, 0.1471, 0.08747, 0.1052, 0.1654, 0.2011, 0.2077, 0.1874, 0.1471, 0.09598, 0.06955, 0.04701, 0.01224]): _vg.add([_i], _w, 'REPLACE')
_vg = ob_sphere.vertex_groups.new(name='Bone.013')
for _i, _w in zip([0, 102, 103, 117, 118, 119, 120, 121, 122, 132, 133, 134, 135, 136, 137, 138, 148, 149, 150, 151, 152, 153, 163, 164, 165, 166, 167, 178, 179, 180, 181, 182, 183], [0.006475, 0.02758, 0.006013, 0.2073, 0.2515, 0.2176, 0.1352, 0.07742, 0.03548, 0.08737, 0.4812, 0.8501, 0.7392, 0.2813, 0.1068, 0.0309, 0.5387, 0.9725, 0.9952, 0.3893, 0.1111, 0.002245, 0.5027, 0.9331, 0.7902, 0.2443, 0.07536, 0.1837, 0.2528, 0.1977, 0.1173, 0.06329, 0.01673]): _vg.add([_i], _w, 'REPLACE')
_m = ob_sphere.modifiers.new('Subsurf', 'SUBSURF')
_m.uv_smooth = 'PRESERVE_CORNERS'
_m.quality = 2
_m.levels = 2
_m.show_only_control_edges = False
_m = ob_sphere.modifiers.new('Armature', 'ARMATURE')
_m.object = ob_armature

# ---- collection membership
col_collection_1.objects.link(ob_cylinder)
col_collection_1.objects.link(ob_armature)
col_collection_1.objects.link(ob_sphere)

# ---- scene / render settings (as saved in the file)
scene.frame_start = 1; scene.frame_end = 150; scene.frame_set(24)
scene.render.engine = 'BLENDER_EEVEE_NEXT'
scene.render.resolution_percentage = 50
scene.render.dither_intensity = 0.0
scene.cycles.use_denoising = False
scene.cycles.samples = 128
scene.cycles.sampling_pattern = 'TABULATED_SOBOL'
scene.cycles.use_adaptive_sampling = False
scene.cycles.use_light_tree = False
scene.cycles.blur_glossy = 0.0
scene.cycles.sample_clamp_indirect = 0.0
scene.view_settings.view_transform = 'Standard'
bpy.context.view_layer.update()

# ---- added for rendering (the .blend has no active camera and no usable light): camera, sun
cam_auto = bpy.data.cameras.new('AutoCamera')
cam_auto.lens = 50.0
cam_auto.sensor_width = 36.0
cam_auto.clip_end = 1000.0
ob_auto_camera = bpy.data.objects.new('AutoCamera', cam_auto)
scene.collection.objects.link(ob_auto_camera)
ob_auto_camera.location = (15.1392, -17.9409, 18.6447)
ob_auto_camera.rotation_euler = (1.09748, -7.21219e-08, 0.694738)
scene.camera = ob_auto_camera
light_auto_sun = bpy.data.lights.new('AutoSun', 'SUN')
light_auto_sun.energy = 3.0
light_auto_sun.angle = 0.0523599
ob_auto_sun = bpy.data.objects.new('AutoSun', light_auto_sun)
scene.collection.objects.link(ob_auto_sun)
ob_auto_sun.rotation_euler = (0.872665, 0.174533, 0.523599)
bpy.context.view_layer.update()
